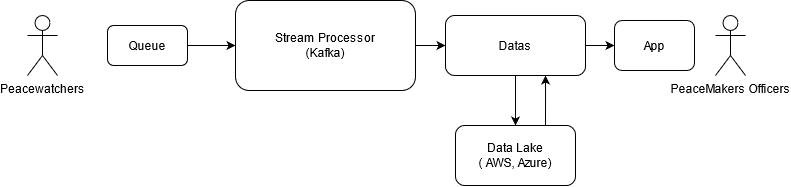

The diagram above was exported from draw.io. Its source (the exported page's mxGraphModel, read from the mxfile embedded in the PNG):
<mxGraphModel dx="981" dy="572" grid="1" gridSize="10" guides="1" tooltips="1" connect="1" arrows="1" fold="1" page="1" pageScale="1" pageWidth="827" pageHeight="1169" math="0" shadow="0">
  <root>
    <mxCell id="0" />
    <mxCell id="1" parent="0" />
    <mxCell id="9mYoVJn1oIFaqiUGPwIR-4" value="Peacewatchers&lt;br&gt;" style="shape=umlActor;verticalLabelPosition=bottom;verticalAlign=top;html=1;outlineConnect=0;" vertex="1" parent="1">
      <mxGeometry x="42" y="150" width="30" height="60" as="geometry" />
    </mxCell>
    <mxCell id="ubz1uTMYoPpCwXOz454J-2" style="edgeStyle=orthogonalEdgeStyle;rounded=0;orthogonalLoop=1;jettySize=auto;html=1;exitX=1;exitY=0.5;exitDx=0;exitDy=0;entryX=0;entryY=0.5;entryDx=0;entryDy=0;" edge="1" parent="1" source="Jtg6xPbQjkuCo98dti99-3" target="Jtg6xPbQjkuCo98dti99-4">
      <mxGeometry relative="1" as="geometry" />
    </mxCell>
    <mxCell id="Jtg6xPbQjkuCo98dti99-3" value="&lt;div&gt;Queue&lt;/div&gt;" style="rounded=1;whiteSpace=wrap;html=1;" vertex="1" parent="1">
      <mxGeometry x="122" y="160" width="80" height="40" as="geometry" />
    </mxCell>
    <mxCell id="ubz1uTMYoPpCwXOz454J-3" style="edgeStyle=orthogonalEdgeStyle;rounded=0;orthogonalLoop=1;jettySize=auto;html=1;exitX=1;exitY=0.5;exitDx=0;exitDy=0;entryX=0;entryY=0.5;entryDx=0;entryDy=0;" edge="1" parent="1" source="Jtg6xPbQjkuCo98dti99-4" target="Jtg6xPbQjkuCo98dti99-6">
      <mxGeometry relative="1" as="geometry" />
    </mxCell>
    <mxCell id="Jtg6xPbQjkuCo98dti99-4" value="&lt;div&gt;Stream Processor&lt;/div&gt;&lt;div&gt;(Kafka)&lt;br&gt;&lt;/div&gt;" style="rounded=1;whiteSpace=wrap;html=1;" vertex="1" parent="1">
      <mxGeometry x="250" y="135" width="180" height="90" as="geometry" />
    </mxCell>
    <mxCell id="ubz1uTMYoPpCwXOz454J-7" style="edgeStyle=orthogonalEdgeStyle;rounded=0;orthogonalLoop=1;jettySize=auto;html=1;exitX=0.75;exitY=0;exitDx=0;exitDy=0;" edge="1" parent="1" source="Jtg6xPbQjkuCo98dti99-5">
      <mxGeometry relative="1" as="geometry">
        <mxPoint x="560" y="210" as="targetPoint" />
        <Array as="points">
          <mxPoint x="560" y="210" />
        </Array>
      </mxGeometry>
    </mxCell>
    <mxCell id="Jtg6xPbQjkuCo98dti99-5" value="&lt;div&gt;Data Lake&lt;/div&gt;( AWS, Azure)" style="rounded=1;whiteSpace=wrap;html=1;" vertex="1" parent="1">
      <mxGeometry x="470" y="260" width="120" height="60" as="geometry" />
    </mxCell>
    <mxCell id="Jtg6xPbQjkuCo98dti99-10" value="" style="edgeStyle=none;rounded=0;orthogonalLoop=1;jettySize=auto;html=1;" edge="1" parent="1" source="Jtg6xPbQjkuCo98dti99-6" target="Jtg6xPbQjkuCo98dti99-8">
      <mxGeometry relative="1" as="geometry" />
    </mxCell>
    <mxCell id="Jtg6xPbQjkuCo98dti99-6" value="Datas" style="rounded=1;whiteSpace=wrap;html=1;" vertex="1" parent="1">
      <mxGeometry x="460" y="150" width="140" height="60" as="geometry" />
    </mxCell>
    <mxCell id="Jtg6xPbQjkuCo98dti99-7" value="PeaceMakers Officers" style="shape=umlActor;verticalLabelPosition=bottom;verticalAlign=top;html=1;outlineConnect=0;" vertex="1" parent="1">
      <mxGeometry x="730" y="150" width="30" height="60" as="geometry" />
    </mxCell>
    <mxCell id="Jtg6xPbQjkuCo98dti99-8" value="App" style="rounded=1;whiteSpace=wrap;html=1;" vertex="1" parent="1">
      <mxGeometry x="629" y="155" width="80" height="50" as="geometry" />
    </mxCell>
    <mxCell id="ubz1uTMYoPpCwXOz454J-4" style="edgeStyle=orthogonalEdgeStyle;rounded=0;orthogonalLoop=1;jettySize=auto;html=1;exitX=0.5;exitY=1;exitDx=0;exitDy=0;entryX=0.5;entryY=0;entryDx=0;entryDy=0;" edge="1" parent="1" source="Jtg6xPbQjkuCo98dti99-6" target="Jtg6xPbQjkuCo98dti99-5">
      <mxGeometry relative="1" as="geometry">
        <mxPoint x="520" y="225" as="sourcePoint" />
        <mxPoint x="560" y="225" as="targetPoint" />
        <Array as="points" />
      </mxGeometry>
    </mxCell>
  </root>
</mxGraphModel>